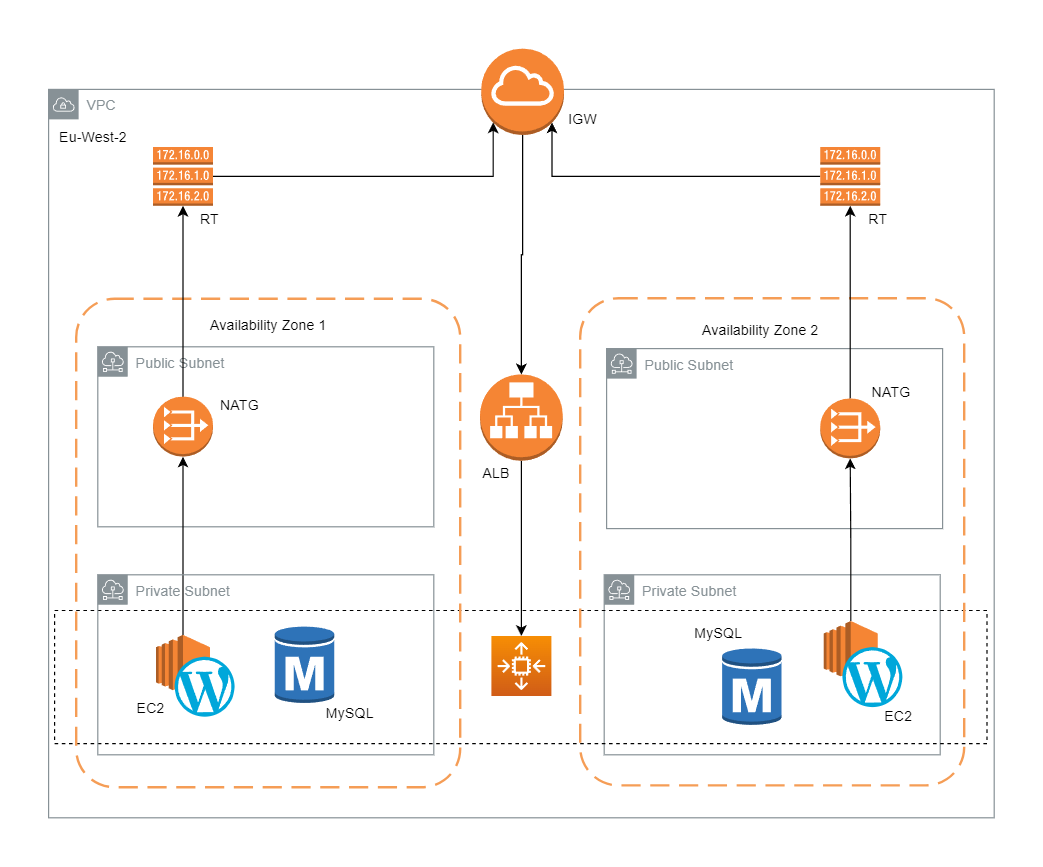

The diagram above was exported from draw.io. Its source (the exported page's mxGraphModel, read from the mxfile embedded in the PNG):
<mxGraphModel dx="2261" dy="750" grid="0" gridSize="10" guides="1" tooltips="1" connect="1" arrows="1" fold="1" page="1" pageScale="1" pageWidth="827" pageHeight="1169" math="0" shadow="0">
  <root>
    <mxCell id="0" />
    <mxCell id="1" parent="0" />
    <mxCell id="X1a6G71rHIuyi3YxLNhg-20" value="Private Subnet" style="sketch=0;outlineConnect=0;gradientColor=none;html=1;whiteSpace=wrap;fontSize=12;fontStyle=0;shape=mxgraph.aws4.group;grIcon=mxgraph.aws4.group_subnet;strokeColor=#879196;fillColor=none;verticalAlign=top;align=left;spacingLeft=30;fontColor=#879196;dashed=0;" parent="1" vertex="1">
      <mxGeometry x="-344" y="579.5" width="280" height="150" as="geometry" />
    </mxCell>
    <mxCell id="V1n_izItQ-8LJQRt_rJA-1" value="VPC" style="sketch=0;outlineConnect=0;gradientColor=none;html=1;whiteSpace=wrap;fontSize=12;fontStyle=0;shape=mxgraph.aws4.group;grIcon=mxgraph.aws4.group_vpc;strokeColor=#879196;fillColor=none;verticalAlign=top;align=left;spacingLeft=30;fontColor=#879196;dashed=0;" parent="1" vertex="1">
      <mxGeometry x="-807" y="175" width="788" height="607" as="geometry" />
    </mxCell>
    <mxCell id="_OZVnGf8Gznq_Fh8cCa9-20" value="" style="rounded=0;whiteSpace=wrap;html=1;dashed=1;glass=0;fillColor=none;" vertex="1" parent="1">
      <mxGeometry x="-802" y="609.25" width="777" height="111" as="geometry" />
    </mxCell>
    <mxCell id="V1n_izItQ-8LJQRt_rJA-4" value="" style="rounded=1;arcSize=10;dashed=1;strokeColor=#F59D56;fillColor=none;gradientColor=none;dashPattern=8 4;strokeWidth=2;" parent="1" vertex="1">
      <mxGeometry x="-364" y="349" width="320" height="406" as="geometry" />
    </mxCell>
    <mxCell id="V1n_izItQ-8LJQRt_rJA-21" value="Public Subnet" style="sketch=0;outlineConnect=0;gradientColor=none;html=1;whiteSpace=wrap;fontSize=12;fontStyle=0;shape=mxgraph.aws4.group;grIcon=mxgraph.aws4.group_subnet;strokeColor=#879196;fillColor=none;verticalAlign=top;align=left;spacingLeft=30;fontColor=#879196;dashed=0;" parent="1" vertex="1">
      <mxGeometry x="-342" y="391" width="280" height="150" as="geometry" />
    </mxCell>
    <mxCell id="V1n_izItQ-8LJQRt_rJA-2" value="" style="rounded=1;arcSize=10;dashed=1;strokeColor=#F59D56;fillColor=none;gradientColor=none;dashPattern=8 4;strokeWidth=2;" parent="1" vertex="1">
      <mxGeometry x="-784" y="349.5" width="320" height="407" as="geometry" />
    </mxCell>
    <mxCell id="X1a6G71rHIuyi3YxLNhg-26" style="edgeStyle=orthogonalEdgeStyle;rounded=0;orthogonalLoop=1;jettySize=auto;html=1;" parent="1" source="V1n_izItQ-8LJQRt_rJA-5" target="X1a6G71rHIuyi3YxLNhg-23" edge="1">
      <mxGeometry relative="1" as="geometry" />
    </mxCell>
    <mxCell id="V1n_izItQ-8LJQRt_rJA-5" value="" style="outlineConnect=0;dashed=0;verticalLabelPosition=bottom;verticalAlign=top;align=center;html=1;shape=mxgraph.aws3.application_load_balancer;fillColor=#F58534;gradientColor=none;" parent="1" vertex="1">
      <mxGeometry x="-447.5" y="412.5" width="69" height="72" as="geometry" />
    </mxCell>
    <mxCell id="X1a6G71rHIuyi3YxLNhg-28" style="edgeStyle=orthogonalEdgeStyle;rounded=0;orthogonalLoop=1;jettySize=auto;html=1;" parent="1" source="V1n_izItQ-8LJQRt_rJA-12" target="V1n_izItQ-8LJQRt_rJA-5" edge="1">
      <mxGeometry relative="1" as="geometry" />
    </mxCell>
    <mxCell id="V1n_izItQ-8LJQRt_rJA-12" value="" style="outlineConnect=0;dashed=0;verticalLabelPosition=bottom;verticalAlign=top;align=center;html=1;shape=mxgraph.aws3.internet_gateway;fillColor=#F58534;gradientColor=none;" parent="1" vertex="1">
      <mxGeometry x="-446.5" y="141" width="69" height="72" as="geometry" />
    </mxCell>
    <mxCell id="V1n_izItQ-8LJQRt_rJA-18" value="Public Subnet" style="sketch=0;outlineConnect=0;gradientColor=none;html=1;whiteSpace=wrap;fontSize=12;fontStyle=0;shape=mxgraph.aws4.group;grIcon=mxgraph.aws4.group_subnet;strokeColor=#879196;fillColor=none;verticalAlign=top;align=left;spacingLeft=30;fontColor=#879196;dashed=0;" parent="1" vertex="1">
      <mxGeometry x="-766" y="389.5" width="280" height="150" as="geometry" />
    </mxCell>
    <mxCell id="V1n_izItQ-8LJQRt_rJA-27" value="Availability Zone 1" style="text;html=1;strokeColor=none;fillColor=none;align=center;verticalAlign=middle;whiteSpace=wrap;rounded=0;" parent="1" vertex="1">
      <mxGeometry x="-677.5" y="356.5" width="107" height="30" as="geometry" />
    </mxCell>
    <mxCell id="V1n_izItQ-8LJQRt_rJA-30" value="Availability Zone 2" style="text;html=1;strokeColor=none;fillColor=none;align=center;verticalAlign=middle;whiteSpace=wrap;rounded=0;" parent="1" vertex="1">
      <mxGeometry x="-267" y="361" width="107" height="30" as="geometry" />
    </mxCell>
    <mxCell id="V1n_izItQ-8LJQRt_rJA-31" value="IGW" style="text;html=1;strokeColor=none;fillColor=none;align=center;verticalAlign=middle;whiteSpace=wrap;rounded=0;" parent="1" vertex="1">
      <mxGeometry x="-391" y="185" width="59" height="30" as="geometry" />
    </mxCell>
    <mxCell id="V1n_izItQ-8LJQRt_rJA-32" value="ALB" style="text;html=1;strokeColor=none;fillColor=none;align=left;verticalAlign=middle;whiteSpace=wrap;rounded=0;" parent="1" vertex="1">
      <mxGeometry x="-447.5" y="480" width="47" height="30" as="geometry" />
    </mxCell>
    <mxCell id="_OZVnGf8Gznq_Fh8cCa9-12" style="edgeStyle=orthogonalEdgeStyle;rounded=0;orthogonalLoop=1;jettySize=auto;html=1;entryX=0.5;entryY=1;entryDx=0;entryDy=0;entryPerimeter=0;" edge="1" parent="1" source="X1a6G71rHIuyi3YxLNhg-1" target="_OZVnGf8Gznq_Fh8cCa9-3">
      <mxGeometry relative="1" as="geometry" />
    </mxCell>
    <mxCell id="X1a6G71rHIuyi3YxLNhg-1" value="" style="outlineConnect=0;dashed=0;verticalLabelPosition=bottom;verticalAlign=top;align=center;html=1;shape=mxgraph.aws3.ec2;fillColor=#F58534;gradientColor=none;" parent="1" vertex="1">
      <mxGeometry x="-717.5" y="629.5" width="45" height="50" as="geometry" />
    </mxCell>
    <mxCell id="X1a6G71rHIuyi3YxLNhg-3" value="" style="dashed=0;outlineConnect=0;html=1;align=center;labelPosition=center;verticalLabelPosition=bottom;verticalAlign=top;shape=mxgraph.weblogos.wordpress_2;fillColor=#00A7DA;strokeColor=none" parent="1" vertex="1">
      <mxGeometry x="-702" y="647.75" width="50" height="50" as="geometry" />
    </mxCell>
    <mxCell id="X1a6G71rHIuyi3YxLNhg-9" value="Eu-West-2" style="text;html=1;align=center;verticalAlign=middle;resizable=0;points=[];autosize=1;strokeColor=none;fillColor=none;" parent="1" vertex="1">
      <mxGeometry x="-807" y="202" width="74" height="26" as="geometry" />
    </mxCell>
    <mxCell id="X1a6G71rHIuyi3YxLNhg-19" value="Private Subnet" style="sketch=0;outlineConnect=0;gradientColor=none;html=1;whiteSpace=wrap;fontSize=12;fontStyle=0;shape=mxgraph.aws4.group;grIcon=mxgraph.aws4.group_subnet;strokeColor=#879196;fillColor=none;verticalAlign=top;align=left;spacingLeft=30;fontColor=#879196;dashed=0;" parent="1" vertex="1">
      <mxGeometry x="-766" y="579.5" width="280" height="150" as="geometry" />
    </mxCell>
    <mxCell id="X1a6G71rHIuyi3YxLNhg-7" value="" style="outlineConnect=0;dashed=0;verticalLabelPosition=bottom;verticalAlign=top;align=center;html=1;shape=mxgraph.aws3.rds_db_instance;fillColor=#2E73B8;gradientColor=none;" parent="1" vertex="1">
      <mxGeometry x="-618.5" y="621.5" width="49.5" height="66" as="geometry" />
    </mxCell>
    <mxCell id="X1a6G71rHIuyi3YxLNhg-11" value="" style="outlineConnect=0;dashed=0;verticalLabelPosition=bottom;verticalAlign=top;align=center;html=1;shape=mxgraph.aws3.rds_db_instance;fillColor=#2E73B8;gradientColor=none;" parent="1" vertex="1">
      <mxGeometry x="-245.75" y="639.75" width="49.5" height="66" as="geometry" />
    </mxCell>
    <mxCell id="X1a6G71rHIuyi3YxLNhg-23" value="" style="sketch=0;points=[[0,0,0],[0.25,0,0],[0.5,0,0],[0.75,0,0],[1,0,0],[0,1,0],[0.25,1,0],[0.5,1,0],[0.75,1,0],[1,1,0],[0,0.25,0],[0,0.5,0],[0,0.75,0],[1,0.25,0],[1,0.5,0],[1,0.75,0]];outlineConnect=0;fontColor=#232F3E;gradientColor=#F78E04;gradientDirection=north;fillColor=#D05C17;strokeColor=#ffffff;dashed=0;verticalLabelPosition=bottom;verticalAlign=top;align=center;html=1;fontSize=12;fontStyle=0;aspect=fixed;shape=mxgraph.aws4.resourceIcon;resIcon=mxgraph.aws4.auto_scaling2;" parent="1" vertex="1">
      <mxGeometry x="-438" y="630.5" width="50" height="50" as="geometry" />
    </mxCell>
    <mxCell id="_OZVnGf8Gznq_Fh8cCa9-9" style="edgeStyle=orthogonalEdgeStyle;rounded=0;orthogonalLoop=1;jettySize=auto;html=1;entryX=0.5;entryY=1;entryDx=0;entryDy=0;entryPerimeter=0;" edge="1" parent="1" source="X1a6G71rHIuyi3YxLNhg-24" target="_OZVnGf8Gznq_Fh8cCa9-2">
      <mxGeometry relative="1" as="geometry" />
    </mxCell>
    <mxCell id="X1a6G71rHIuyi3YxLNhg-24" value="" style="outlineConnect=0;dashed=0;verticalLabelPosition=bottom;verticalAlign=top;align=center;html=1;shape=mxgraph.aws3.ec2;fillColor=#F58534;gradientColor=none;" parent="1" vertex="1">
      <mxGeometry x="-161" y="618" width="45" height="50" as="geometry" />
    </mxCell>
    <mxCell id="X1a6G71rHIuyi3YxLNhg-6" value="" style="dashed=0;outlineConnect=0;html=1;align=center;labelPosition=center;verticalLabelPosition=bottom;verticalAlign=top;shape=mxgraph.weblogos.wordpress_2;fillColor=#00A7DA;strokeColor=none" parent="1" vertex="1">
      <mxGeometry x="-145.49999999999994" y="639.75" width="50" height="50" as="geometry" />
    </mxCell>
    <mxCell id="_OZVnGf8Gznq_Fh8cCa9-8" style="edgeStyle=orthogonalEdgeStyle;rounded=0;orthogonalLoop=1;jettySize=auto;html=1;exitX=0.5;exitY=0;exitDx=0;exitDy=0;exitPerimeter=0;entryX=0.5;entryY=1;entryDx=0;entryDy=0;entryPerimeter=0;" edge="1" parent="1" source="_OZVnGf8Gznq_Fh8cCa9-2" target="_OZVnGf8Gznq_Fh8cCa9-4">
      <mxGeometry relative="1" as="geometry" />
    </mxCell>
    <mxCell id="_OZVnGf8Gznq_Fh8cCa9-2" value="" style="outlineConnect=0;dashed=0;verticalLabelPosition=bottom;verticalAlign=top;align=center;html=1;shape=mxgraph.aws3.vpc_nat_gateway;fillColor=#F58534;gradientColor=none;" vertex="1" parent="1">
      <mxGeometry x="-164" y="432.5" width="50" height="50" as="geometry" />
    </mxCell>
    <mxCell id="_OZVnGf8Gznq_Fh8cCa9-11" style="edgeStyle=orthogonalEdgeStyle;rounded=0;orthogonalLoop=1;jettySize=auto;html=1;entryX=0.5;entryY=1;entryDx=0;entryDy=0;entryPerimeter=0;" edge="1" parent="1" source="_OZVnGf8Gznq_Fh8cCa9-3" target="_OZVnGf8Gznq_Fh8cCa9-5">
      <mxGeometry relative="1" as="geometry" />
    </mxCell>
    <mxCell id="_OZVnGf8Gznq_Fh8cCa9-3" value="" style="outlineConnect=0;dashed=0;verticalLabelPosition=bottom;verticalAlign=top;align=center;html=1;shape=mxgraph.aws3.vpc_nat_gateway;fillColor=#F58534;gradientColor=none;" vertex="1" parent="1">
      <mxGeometry x="-720" y="431" width="50" height="50" as="geometry" />
    </mxCell>
    <mxCell id="_OZVnGf8Gznq_Fh8cCa9-21" style="edgeStyle=orthogonalEdgeStyle;rounded=0;orthogonalLoop=1;jettySize=auto;html=1;entryX=0.855;entryY=0.855;entryDx=0;entryDy=0;entryPerimeter=0;" edge="1" parent="1" source="_OZVnGf8Gznq_Fh8cCa9-4" target="V1n_izItQ-8LJQRt_rJA-12">
      <mxGeometry relative="1" as="geometry">
        <Array as="points" />
      </mxGeometry>
    </mxCell>
    <mxCell id="_OZVnGf8Gznq_Fh8cCa9-4" value="" style="outlineConnect=0;dashed=0;verticalLabelPosition=bottom;verticalAlign=top;align=center;html=1;shape=mxgraph.aws3.route_table;fillColor=#F58536;gradientColor=none;" vertex="1" parent="1">
      <mxGeometry x="-164" y="223" width="50" height="49" as="geometry" />
    </mxCell>
    <mxCell id="_OZVnGf8Gznq_Fh8cCa9-22" style="edgeStyle=orthogonalEdgeStyle;rounded=0;orthogonalLoop=1;jettySize=auto;html=1;entryX=0.145;entryY=0.855;entryDx=0;entryDy=0;entryPerimeter=0;" edge="1" parent="1" source="_OZVnGf8Gznq_Fh8cCa9-5" target="V1n_izItQ-8LJQRt_rJA-12">
      <mxGeometry relative="1" as="geometry">
        <mxPoint x="-412.82352941176487" y="214.47058823529414" as="targetPoint" />
      </mxGeometry>
    </mxCell>
    <mxCell id="_OZVnGf8Gznq_Fh8cCa9-5" value="" style="outlineConnect=0;dashed=0;verticalLabelPosition=bottom;verticalAlign=top;align=center;html=1;shape=mxgraph.aws3.route_table;fillColor=#F58536;gradientColor=none;" vertex="1" parent="1">
      <mxGeometry x="-720" y="223" width="50" height="49" as="geometry" />
    </mxCell>
    <mxCell id="_OZVnGf8Gznq_Fh8cCa9-13" value="RT" style="text;html=1;strokeColor=none;fillColor=none;align=center;verticalAlign=middle;whiteSpace=wrap;rounded=0;" vertex="1" parent="1">
      <mxGeometry x="-145.5" y="269" width="59" height="30" as="geometry" />
    </mxCell>
    <mxCell id="_OZVnGf8Gznq_Fh8cCa9-14" value="NATG" style="text;html=1;strokeColor=none;fillColor=none;align=center;verticalAlign=middle;whiteSpace=wrap;rounded=0;" vertex="1" parent="1">
      <mxGeometry x="-134" y="412.5" width="59" height="30" as="geometry" />
    </mxCell>
    <mxCell id="_OZVnGf8Gznq_Fh8cCa9-16" value="NATG" style="text;html=1;strokeColor=none;fillColor=none;align=center;verticalAlign=middle;whiteSpace=wrap;rounded=0;" vertex="1" parent="1">
      <mxGeometry x="-677.5" y="424" width="59" height="30" as="geometry" />
    </mxCell>
    <mxCell id="_OZVnGf8Gznq_Fh8cCa9-23" value="RT" style="text;html=1;strokeColor=none;fillColor=none;align=center;verticalAlign=middle;whiteSpace=wrap;rounded=0;" vertex="1" parent="1">
      <mxGeometry x="-702" y="269" width="59" height="30" as="geometry" />
    </mxCell>
    <mxCell id="_OZVnGf8Gznq_Fh8cCa9-24" value="MySQL" style="text;html=1;strokeColor=none;fillColor=none;align=center;verticalAlign=middle;whiteSpace=wrap;rounded=0;" vertex="1" parent="1">
      <mxGeometry x="-585" y="679.5" width="59" height="30" as="geometry" />
    </mxCell>
    <mxCell id="_OZVnGf8Gznq_Fh8cCa9-25" value="MySQL" style="text;html=1;strokeColor=none;fillColor=none;align=center;verticalAlign=middle;whiteSpace=wrap;rounded=0;" vertex="1" parent="1">
      <mxGeometry x="-278" y="614" width="59" height="30" as="geometry" />
    </mxCell>
    <mxCell id="_OZVnGf8Gznq_Fh8cCa9-26" value="EC2" style="text;html=1;strokeColor=none;fillColor=none;align=center;verticalAlign=middle;whiteSpace=wrap;rounded=0;" vertex="1" parent="1">
      <mxGeometry x="-751" y="675.75" width="59" height="30" as="geometry" />
    </mxCell>
    <mxCell id="_OZVnGf8Gznq_Fh8cCa9-27" value="EC2" style="text;html=1;strokeColor=none;fillColor=none;align=center;verticalAlign=middle;whiteSpace=wrap;rounded=0;" vertex="1" parent="1">
      <mxGeometry x="-128" y="683" width="59" height="30" as="geometry" />
    </mxCell>
  </root>
</mxGraphModel>